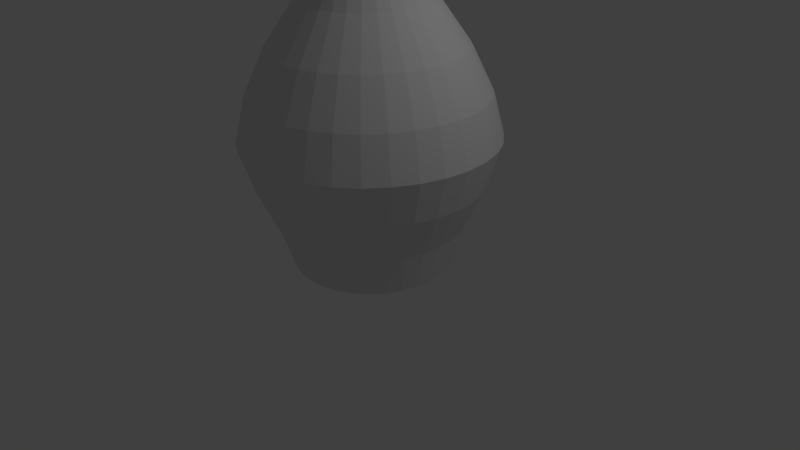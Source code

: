 # Source: BowlingPin4.blend  (saved by Blender 2.76.0; exported with 4.5.12 LTS)
import bpy
from mathutils import Matrix  # noqa: F401  (used for matrix-valued properties, if any)

bpy.ops.wm.read_factory_settings(use_empty=True)
scene = bpy.context.scene
scene.name = 'Scene'

# ---- collections
col_collection_1 = bpy.data.collections.new('Collection 1'); scene.collection.children.link(col_collection_1)

# ---- world
world_world = bpy.data.worlds.new('World'); scene.world = world_world
world_world.color = (0.05088, 0.05088, 0.05088)
world_world.use_sun_shadow = False
world_world.sun_shadow_jitter_overblur = 0.0
world_world.cycles.sampling_method = 'MANUAL'
world_world.cycles.sample_map_resolution = 256

# ---- cameras
cam_camera = bpy.data.cameras.new('Camera')
cam_camera.clip_end = 100.0
cam_camera.lens = 35.0
cam_camera.sensor_width = 32.0
cam_camera.sensor_height = 18.0
cam_camera.ortho_scale = 7.314
cam_camera.dof.focus_distance = 0.0
cam_camera.dof.aperture_fstop = 128.0

# ---- lights
light_lamp = bpy.data.lights.new('Lamp', 'POINT')
light_lamp.transmission_factor = 0.0
light_lamp.cutoff_distance = 30.0
light_lamp.energy = 100.0
light_lamp.shadow_buffer_clip_start = 1.001
light_lamp.shadow_soft_size = 0.1
light_lamp.shadow_maximum_resolution = 0.006
light_lamp.use_absolute_resolution = True
light_lamp.cycles.use_multiple_importance_sampling = False

# ---- meshes
me_cylinder_001 = bpy.data.meshes.new('Cylinder.001')
me_cylinder_001.from_pydata([(0.0, 1.0, -1.0), (2.366e-08, 0.8007, 1.0), (0.1951, 0.9808, -1.0), (0.1562, 0.7853, 1.0), (0.3827, 0.9239, -1.0), (0.3064, 0.7398, 1.0), (0.5556, 0.8315, -1.0), (0.4449, 0.6658, 1.0), (0.7071, 0.7071, -1.0), (0.5662, 0.5662, 1.0), (0.8315, 0.5556, -1.0), (0.6658, 0.4449, 1.0), (0.9239, 0.3827, -1.0), (0.7398, 0.3064, 1.0), (0.9808, 0.1951, -1.0), (0.7853, 0.1562, 1.0), (1.0, 7.55e-08, -1.0), (0.8007, 1.172e-07, 1.0), (0.9808, -0.1951, -1.0), (0.7853, -0.1562, 1.0), (0.9239, -0.3827, -1.0), (0.7398, -0.3064, 1.0), (0.8315, -0.5556, -1.0), (0.6658, -0.4449, 1.0), (0.7071, -0.7071, -1.0), (0.5662, -0.5662, 1.0), (0.5556, -0.8315, -1.0), (0.4449, -0.6658, 1.0), (0.3827, -0.9239, -1.0), (0.3064, -0.7398, 1.0), (0.1951, -0.9808, -1.0), (0.1562, -0.7853, 1.0), (-3.258e-07, -1.0, -1.0), (-2.372e-07, -0.8007, 1.0), (-0.1951, -0.9808, -1.0), (-0.1562, -0.7853, 1.0), (-0.3827, -0.9239, -1.0), (-0.3064, -0.7398, 1.0), (-0.5556, -0.8315, -1.0), (-0.4449, -0.6658, 1.0), (-0.7071, -0.7071, -1.0), (-0.5662, -0.5662, 1.0), (-0.8315, -0.5556, -1.0), (-0.6658, -0.4449, 1.0), (-0.9239, -0.3827, -1.0), (-0.7398, -0.3064, 1.0), (-0.9808, -0.1951, -1.0), (-0.7853, -0.1562, 1.0), (-1.0, 9.656e-07, -1.0), (-0.8007, 8.3e-07, 1.0), (-0.9808, 0.1951, -1.0), (-0.7853, 0.1562, 1.0), (-0.9239, 0.3827, -1.0), (-0.7398, 0.3064, 1.0), (-0.8315, 0.5556, -1.0), (-0.6658, 0.4449, 1.0), (-0.7071, 0.7071, -1.0), (-0.5662, 0.5662, 1.0), (-0.5556, 0.8315, -1.0), (-0.4449, 0.6658, 1.0), (-0.3827, 0.9239, -1.0), (-0.3064, 0.7398, 1.0), (-0.1951, 0.9808, -1.0), (-0.1562, 0.7853, 1.0), (-2.153e-08, 1.181, -0.8182), (-5.119e-08, 1.431, -0.6364), (-7.167e-08, 1.604, -0.4545), (-5.518e-08, 1.465, -0.2727), (-2.411e-08, 1.203, -0.09091), (2.118e-08, 0.8216, 0.09091), (5.309e-08, 0.5529, 0.2727), (8.271e-08, 0.3034, 0.4545), (7.932e-08, 0.332, 0.6364), (5.472e-08, 0.5392, 0.8182), (0.1052, 0.5288, 0.8182), (0.06478, 0.3257, 0.6364), (0.0592, 0.2976, 0.4545), (0.1079, 0.5422, 0.2727), (0.1603, 0.8059, 0.09091), (0.2347, 1.18, -0.09091), (0.2857, 1.437, -0.2727), (0.3128, 1.573, -0.4545), (0.2792, 1.404, -0.6364), (0.2305, 1.159, -0.8182), (0.2063, 0.4981, 0.8182), (0.1271, 0.3068, 0.6364), (0.1161, 0.2803, 0.4545), (0.2116, 0.5108, 0.2727), (0.3144, 0.7591, 0.09091), (0.4604, 1.111, -0.09091), (0.5605, 1.353, -0.2727), (0.6137, 1.482, -0.4545), (0.5477, 1.322, -0.6364), (0.4521, 1.091, -0.8182), (0.2995, 0.4483, 0.8182), (0.1845, 0.2761, 0.6364), (0.1686, 0.2523, 0.4545), (0.3072, 0.4597, 0.2727), (0.4565, 0.6832, 0.09091), (0.6684, 1.0, -0.09091), (0.8137, 1.218, -0.2727), (0.8909, 1.333, -0.4545), (0.7951, 1.19, -0.6364), (0.6563, 0.9822, -0.8182), (0.3812, 0.3812, 0.8182), (0.2348, 0.2348, 0.6364), (0.2146, 0.2146, 0.4545), (0.3909, 0.3909, 0.2727), (0.581, 0.581, 0.09091), (0.8507, 0.8507, -0.09091), (1.036, 1.036, -0.2727), (1.134, 1.134, -0.4545), (1.012, 1.012, -0.6364), (0.8353, 0.8353, -0.8182), (0.4483, 0.2995, 0.8182), (0.2761, 0.1845, 0.6364), (0.2523, 0.1686, 0.4545), (0.4597, 0.3072, 0.2727), (0.6832, 0.4565, 0.09091), (1.0, 0.6684, -0.09091), (1.218, 0.8137, -0.2727), (1.333, 0.8909, -0.4545), (1.19, 0.7951, -0.6364), (0.9822, 0.6563, -0.8182), (0.4981, 0.2063, 0.8182), (0.3068, 0.1271, 0.6364), (0.2803, 0.1161, 0.4545), (0.5108, 0.2116, 0.2727), (0.7591, 0.3144, 0.09091), (1.111, 0.4604, -0.09091), (1.353, 0.5605, -0.2727), (1.482, 0.6137, -0.4545), (1.322, 0.5477, -0.6364), (1.091, 0.4521, -0.8182), (0.5288, 0.1052, 0.8182), (0.3257, 0.06478, 0.6364), (0.2976, 0.0592, 0.4545), (0.5422, 0.1079, 0.2727), (0.8059, 0.1603, 0.09091), (1.18, 0.2347, -0.09091), (1.437, 0.2857, -0.2727), (1.573, 0.3128, -0.4545), (1.404, 0.2792, -0.6364), (1.159, 0.2305, -0.8182), (0.5392, 1.72e-07, 0.8182), (0.332, 2.154e-07, 0.6364), (0.3034, 2.214e-07, 0.4545), (0.5529, 1.692e-07, 0.2727), (0.8216, 1.129e-07, 0.09091), (1.203, 3.296e-08, -0.09091), (1.465, -2.184e-08, -0.2727), (1.604, -5.095e-08, -0.4545), (1.431, -1.481e-08, -0.6364), (1.181, 3.752e-08, -0.8182), (0.5288, -0.1052, 0.8182), (0.3257, -0.06478, 0.6364), (0.2976, -0.0592, 0.4545), (0.5422, -0.1079, 0.2727), (0.8059, -0.1603, 0.09091), (1.18, -0.2347, -0.09091), (1.437, -0.2857, -0.2727), (1.573, -0.3128, -0.4545), (1.404, -0.2792, -0.6364), (1.159, -0.2305, -0.8182), (0.4981, -0.2063, 0.8182), (0.3068, -0.1271, 0.6364), (0.2803, -0.1161, 0.4545), (0.5108, -0.2116, 0.2727), (0.7591, -0.3144, 0.09091), (1.111, -0.4604, -0.09091), (1.353, -0.5605, -0.2727), (1.482, -0.6137, -0.4545), (1.322, -0.5477, -0.6364), (1.091, -0.4521, -0.8182), (0.4483, -0.2995, 0.8182), (0.2761, -0.1845, 0.6364), (0.2523, -0.1686, 0.4545), (0.4597, -0.3072, 0.2727), (0.6832, -0.4565, 0.09091), (1.0, -0.6684, -0.09091), (1.218, -0.8137, -0.2727), (1.333, -0.8909, -0.4545), (1.19, -0.7951, -0.6364), (0.9822, -0.6563, -0.8182), (0.3812, -0.3812, 0.8182), (0.2348, -0.2348, 0.6364), (0.2146, -0.2146, 0.4545), (0.3909, -0.3909, 0.2727), (0.581, -0.581, 0.09091), (0.8507, -0.8507, -0.09091), (1.036, -1.036, -0.2727), (1.134, -1.134, -0.4545), (1.012, -1.012, -0.6364), (0.8353, -0.8353, -0.8182), (0.2995, -0.4483, 0.8182), (0.1845, -0.2761, 0.6364), (0.1686, -0.2523, 0.4545), (0.3072, -0.4597, 0.2727), (0.4565, -0.6832, 0.09091), (0.6684, -1.0, -0.09091), (0.8137, -1.218, -0.2727), (0.8909, -1.333, -0.4545), (0.7951, -1.19, -0.6364), (0.6563, -0.9822, -0.8182), (0.2063, -0.4981, 0.8182), (0.1271, -0.3068, 0.6364), (0.1161, -0.2803, 0.4545), (0.2116, -0.5108, 0.2727), (0.3144, -0.7591, 0.09091), (0.4604, -1.111, -0.09091), (0.5605, -1.353, -0.2727), (0.6137, -1.482, -0.4545), (0.5477, -1.322, -0.6364), (0.4521, -1.091, -0.8182), (0.1052, -0.5288, 0.8182), (0.06478, -0.3257, 0.6364), (0.0592, -0.2976, 0.4545), (0.1079, -0.5422, 0.2727), (0.1603, -0.8059, 0.09091), (0.2347, -1.18, -0.09091), (0.2857, -1.437, -0.2727), (0.3128, -1.573, -0.4545), (0.2792, -1.404, -0.6364), (0.2305, -1.159, -0.8182), (-1.21e-07, -0.5392, 0.8182), (-2.887e-08, -0.332, 0.6364), (-1.616e-08, -0.3034, 0.4545), (-1.271e-07, -0.5529, 0.2727), (-2.465e-07, -0.8216, 0.09091), (-4.161e-07, -1.203, -0.09091), (-5.324e-07, -1.465, -0.2727), (-5.942e-07, -1.604, -0.4545), (-5.175e-07, -1.431, -0.6364), (-4.064e-07, -1.181, -0.8182), (-0.1052, -0.5288, 0.8182), (-0.06478, -0.3257, 0.6364), (-0.0592, -0.2976, 0.4545), (-0.1079, -0.5422, 0.2727), (-0.1603, -0.8059, 0.09091), (-0.2347, -1.18, -0.09091), (-0.2857, -1.437, -0.2727), (-0.3128, -1.573, -0.4545), (-0.2792, -1.404, -0.6364), (-0.2305, -1.159, -0.8182), (-0.2063, -0.4981, 0.8182), (-0.1271, -0.3068, 0.6364), (-0.1161, -0.2803, 0.4545), (-0.2116, -0.5108, 0.2727), (-0.3144, -0.7591, 0.09091), (-0.4604, -1.111, -0.09091), (-0.5605, -1.353, -0.2727), (-0.6137, -1.482, -0.4545), (-0.5477, -1.322, -0.6364), (-0.4521, -1.091, -0.8182), (-0.2995, -0.4483, 0.8182), (-0.1845, -0.2761, 0.6364), (-0.1686, -0.2523, 0.4545), (-0.3072, -0.4597, 0.2727), (-0.4565, -0.6832, 0.09091), (-0.6684, -1.0, -0.09091), (-0.8137, -1.218, -0.2727), (-0.8909, -1.333, -0.4545), (-0.7951, -1.19, -0.6364), (-0.6563, -0.9822, -0.8182), (-0.3812, -0.3812, 0.8182), (-0.2348, -0.2348, 0.6364), (-0.2146, -0.2146, 0.4545), (-0.3909, -0.3909, 0.2727), (-0.581, -0.581, 0.09091), (-0.8507, -0.8507, -0.09091), (-1.036, -1.036, -0.2727), (-1.134, -1.134, -0.4545), (-1.012, -1.012, -0.6364), (-0.8353, -0.8353, -0.8182), (-0.4483, -0.2995, 0.8182), (-0.2761, -0.1845, 0.6364), (-0.2523, -0.1686, 0.4545), (-0.4597, -0.3072, 0.2727), (-0.6832, -0.4565, 0.09091), (-1.0, -0.6684, -0.09091), (-1.218, -0.8137, -0.2727), (-1.333, -0.8909, -0.4545), (-1.19, -0.7951, -0.6364), (-0.9822, -0.6563, -0.8182), (-0.4981, -0.2063, 0.8182), (-0.3068, -0.1271, 0.6364), (-0.2803, -0.1161, 0.4545), (-0.5108, -0.2116, 0.2727), (-0.7591, -0.3144, 0.09091), (-1.111, -0.4604, -0.09091), (-1.353, -0.5605, -0.2727), (-1.482, -0.6137, -0.4545), (-1.322, -0.5477, -0.6364), (-1.091, -0.4521, -0.8182), (-0.5288, -0.1052, 0.8182), (-0.3257, -0.06478, 0.6364), (-0.2976, -0.0592, 0.4545), (-0.5422, -0.1079, 0.2727), (-0.8059, -0.1603, 0.09091), (-1.18, -0.2347, -0.09091), (-1.437, -0.2857, -0.2727), (-1.573, -0.3128, -0.4545), (-1.404, -0.2792, -0.6364), (-1.159, -0.2305, -0.8182), (-0.5392, 6.519e-07, 0.8182), (-0.332, 5.11e-07, 0.6364), (-0.3034, 4.915e-07, 0.4545), (-0.5529, 6.613e-07, 0.2727), (-0.8216, 8.442e-07, 0.09091), (-1.203, 1.104e-06, -0.09091), (-1.465, 1.282e-06, -0.2727), (-1.604, 1.376e-06, -0.4545), (-1.431, 1.259e-06, -0.6364), (-1.181, 1.089e-06, -0.8182), (-0.5288, 0.1052, 0.8182), (-0.3257, 0.06478, 0.6364), (-0.2976, 0.0592, 0.4545), (-0.5422, 0.1079, 0.2727), (-0.8059, 0.1603, 0.09091), (-1.18, 0.2347, -0.09091), (-1.437, 0.2857, -0.2727), (-1.573, 0.3128, -0.4545), (-1.404, 0.2792, -0.6364), (-1.159, 0.2305, -0.8182), (-0.4981, 0.2063, 0.8182), (-0.3068, 0.1271, 0.6364), (-0.2803, 0.1161, 0.4545), (-0.5108, 0.2116, 0.2727), (-0.7591, 0.3144, 0.09091), (-1.111, 0.4604, -0.09091), (-1.353, 0.5605, -0.2727), (-1.482, 0.6137, -0.4545), (-1.322, 0.5477, -0.6364), (-1.091, 0.4521, -0.8182), (-0.4483, 0.2995, 0.8182), (-0.2761, 0.1845, 0.6364), (-0.2523, 0.1686, 0.4545), (-0.4597, 0.3072, 0.2727), (-0.6832, 0.4565, 0.09091), (-1.0, 0.6684, -0.09091), (-1.218, 0.8137, -0.2727), (-1.333, 0.8909, -0.4545), (-1.19, 0.7951, -0.6364), (-0.9822, 0.6563, -0.8182), (-0.3812, 0.3812, 0.8182), (-0.2348, 0.2348, 0.6364), (-0.2146, 0.2146, 0.4545), (-0.3909, 0.3909, 0.2727), (-0.581, 0.581, 0.09091), (-0.8507, 0.8507, -0.09091), (-1.036, 1.036, -0.2727), (-1.134, 1.134, -0.4545), (-1.012, 1.012, -0.6364), (-0.8353, 0.8353, -0.8182), (-0.2995, 0.4483, 0.8182), (-0.1845, 0.2761, 0.6364), (-0.1686, 0.2523, 0.4545), (-0.3072, 0.4597, 0.2727), (-0.4565, 0.6832, 0.09091), (-0.6684, 1.0, -0.09091), (-0.8137, 1.218, -0.2727), (-0.8909, 1.333, -0.4545), (-0.7951, 1.19, -0.6364), (-0.6563, 0.9822, -0.8182), (-0.2063, 0.4981, 0.8182), (-0.1271, 0.3068, 0.6364), (-0.1161, 0.2803, 0.4545), (-0.2116, 0.5108, 0.2727), (-0.3144, 0.7591, 0.09091), (-0.4604, 1.111, -0.09091), (-0.5605, 1.353, -0.2727), (-0.6137, 1.482, -0.4545), (-0.5477, 1.322, -0.6364), (-0.4521, 1.091, -0.8182), (-0.1052, 0.5288, 0.8182), (-0.06478, 0.3257, 0.6364), (-0.0592, 0.2976, 0.4545), (-0.1079, 0.5422, 0.2727), (-0.1603, 0.8059, 0.09091), (-0.2347, 1.18, -0.09091), (-0.2857, 1.437, -0.2727), (-0.3128, 1.573, -0.4545), (-0.2792, 1.404, -0.6364), (-0.2305, 1.159, -0.8182), (0.1619, 0.8137, 1.151), (-7.305e-08, 0.8296, 1.151), (0.3175, 0.7665, 1.151), (0.4609, 0.6898, 1.151), (0.5866, 0.5866, 1.151), (0.6898, 0.4609, 1.151), (0.7665, 0.3175, 1.151), (0.8137, 0.1619, 1.151), (0.8296, 1.112e-07, 1.151), (0.8137, -0.1619, 1.151), (0.7665, -0.3175, 1.151), (0.6898, -0.4609, 1.151), (0.5866, -0.5866, 1.151), (0.4609, -0.6898, 1.151), (0.3175, -0.7665, 1.151), (0.1619, -0.8137, 1.151), (-3.434e-07, -0.8296, 1.151), (-0.1619, -0.8137, 1.151), (-0.3175, -0.7665, 1.151), (-0.4609, -0.6898, 1.151), (-0.5866, -0.5866, 1.151), (-0.6898, -0.4609, 1.151), (-0.7665, -0.3175, 1.151), (-0.8137, -0.1619, 1.151), (-0.8296, 8.497e-07, 1.151), (-0.8137, 0.1619, 1.151), (-0.7665, 0.3175, 1.151), (-0.6898, 0.4609, 1.151), (-0.5866, 0.5866, 1.151), (-0.4609, 0.6898, 1.151), (-0.3175, 0.7665, 1.151), (-0.1619, 0.8137, 1.151), (0.04063, 0.2043, 1.31), (9.688e-08, 0.2083, 1.31), (0.0797, 0.1924, 1.31), (0.1157, 0.1732, 1.31), (0.1473, 0.1473, 1.31), (0.1732, 0.1157, 1.31), (0.1924, 0.0797, 1.31), (0.2043, 0.04063, 1.31), (0.2083, 2.414e-07, 1.31), (0.2043, -0.04063, 1.31), (0.1924, -0.0797, 1.31), (0.1732, -0.1157, 1.31), (0.1473, -0.1473, 1.31), (0.1157, -0.1732, 1.31), (0.0797, -0.1924, 1.31), (0.04063, -0.2043, 1.31), (2.901e-08, -0.2083, 1.31), (-0.04063, -0.2043, 1.31), (-0.0797, -0.1924, 1.31), (-0.1157, -0.1732, 1.31), (-0.1473, -0.1473, 1.31), (-0.1732, -0.1157, 1.31), (-0.1924, -0.0797, 1.31), (-0.2043, -0.04063, 1.31), (-0.2083, 4.267e-07, 1.31), (-0.2043, 0.04063, 1.31), (-0.1924, 0.0797, 1.31), (-0.1732, 0.1157, 1.31), (-0.1473, 0.1473, 1.31), (-0.1157, 0.1732, 1.31), (-0.0797, 0.1924, 1.31), (-0.04063, 0.2043, 1.31)], [], [(73, 1, 3, 74), (74, 3, 5, 84), (84, 5, 7, 94), (94, 7, 9, 104), (104, 9, 11, 114), (114, 11, 13, 124), (124, 13, 15, 134), (134, 15, 17, 144), (144, 17, 19, 154), (154, 19, 21, 164), (164, 21, 23, 174), (174, 23, 25, 184), (184, 25, 27, 194), (194, 27, 29, 204), (204, 29, 31, 214), (214, 31, 33, 224), (224, 33, 35, 234), (234, 35, 37, 244), (244, 37, 39, 254), (254, 39, 41, 264), (264, 41, 43, 274), (274, 43, 45, 284), (284, 45, 47, 294), (294, 47, 49, 304), (304, 49, 51, 314), (314, 51, 53, 324), (324, 53, 55, 334), (334, 55, 57, 344), (344, 57, 59, 354), (354, 59, 61, 364), (9, 7, 387, 388), (374, 63, 1, 73), (364, 61, 63, 374), (0, 2, 4, 6, 8, 10, 12, 14, 16, 18, 20, 22, 24, 26, 28, 30, 32, 34, 36, 38, 40, 42, 44, 46, 48, 50, 52, 54, 56, 58, 60, 62), (60, 373, 383, 62), (373, 372, 382, 383), (372, 371, 381, 382), (371, 370, 380, 381), (370, 369, 379, 380), (369, 368, 378, 379), (368, 367, 377, 378), (367, 366, 376, 377), (366, 365, 375, 376), (365, 364, 374, 375), (62, 383, 64, 0), (383, 382, 65, 64), (382, 381, 66, 65), (381, 380, 67, 66), (380, 379, 68, 67), (379, 378, 69, 68), (378, 377, 70, 69), (377, 376, 71, 70), (376, 375, 72, 71), (375, 374, 73, 72), (58, 363, 373, 60), (363, 362, 372, 373), (362, 361, 371, 372), (361, 360, 370, 371), (360, 359, 369, 370), (359, 358, 368, 369), (358, 357, 367, 368), (357, 356, 366, 367), (356, 355, 365, 366), (355, 354, 364, 365), (56, 353, 363, 58), (353, 352, 362, 363), (352, 351, 361, 362), (351, 350, 360, 361), (350, 349, 359, 360), (349, 348, 358, 359), (348, 347, 357, 358), (347, 346, 356, 357), (346, 345, 355, 356), (345, 344, 354, 355), (54, 343, 353, 56), (343, 342, 352, 353), (342, 341, 351, 352), (341, 340, 350, 351), (340, 339, 349, 350), (339, 338, 348, 349), (338, 337, 347, 348), (337, 336, 346, 347), (336, 335, 345, 346), (335, 334, 344, 345), (52, 333, 343, 54), (333, 332, 342, 343), (332, 331, 341, 342), (331, 330, 340, 341), (330, 329, 339, 340), (329, 328, 338, 339), (328, 327, 337, 338), (327, 326, 336, 337), (326, 325, 335, 336), (325, 324, 334, 335), (50, 323, 333, 52), (323, 322, 332, 333), (322, 321, 331, 332), (321, 320, 330, 331), (320, 319, 329, 330), (319, 318, 328, 329), (318, 317, 327, 328), (317, 316, 326, 327), (316, 315, 325, 326), (315, 314, 324, 325), (48, 313, 323, 50), (313, 312, 322, 323), (312, 311, 321, 322), (311, 310, 320, 321), (310, 309, 319, 320), (309, 308, 318, 319), (308, 307, 317, 318), (307, 306, 316, 317), (306, 305, 315, 316), (305, 304, 314, 315), (46, 303, 313, 48), (303, 302, 312, 313), (302, 301, 311, 312), (301, 300, 310, 311), (300, 299, 309, 310), (299, 298, 308, 309), (298, 297, 307, 308), (297, 296, 306, 307), (296, 295, 305, 306), (295, 294, 304, 305), (44, 293, 303, 46), (293, 292, 302, 303), (292, 291, 301, 302), (291, 290, 300, 301), (290, 289, 299, 300), (289, 288, 298, 299), (288, 287, 297, 298), (287, 286, 296, 297), (286, 285, 295, 296), (285, 284, 294, 295), (42, 283, 293, 44), (283, 282, 292, 293), (282, 281, 291, 292), (281, 280, 290, 291), (280, 279, 289, 290), (279, 278, 288, 289), (278, 277, 287, 288), (277, 276, 286, 287), (276, 275, 285, 286), (275, 274, 284, 285), (40, 273, 283, 42), (273, 272, 282, 283), (272, 271, 281, 282), (271, 270, 280, 281), (270, 269, 279, 280), (269, 268, 278, 279), (268, 267, 277, 278), (267, 266, 276, 277), (266, 265, 275, 276), (265, 264, 274, 275), (38, 263, 273, 40), (263, 262, 272, 273), (262, 261, 271, 272), (261, 260, 270, 271), (260, 259, 269, 270), (259, 258, 268, 269), (258, 257, 267, 268), (257, 256, 266, 267), (256, 255, 265, 266), (255, 254, 264, 265), (36, 253, 263, 38), (253, 252, 262, 263), (252, 251, 261, 262), (251, 250, 260, 261), (250, 249, 259, 260), (249, 248, 258, 259), (248, 247, 257, 258), (247, 246, 256, 257), (246, 245, 255, 256), (245, 244, 254, 255), (34, 243, 253, 36), (243, 242, 252, 253), (242, 241, 251, 252), (241, 240, 250, 251), (240, 239, 249, 250), (239, 238, 248, 249), (238, 237, 247, 248), (237, 236, 246, 247), (236, 235, 245, 246), (235, 234, 244, 245), (32, 233, 243, 34), (233, 232, 242, 243), (232, 231, 241, 242), (231, 230, 240, 241), (230, 229, 239, 240), (229, 228, 238, 239), (228, 227, 237, 238), (227, 226, 236, 237), (226, 225, 235, 236), (225, 224, 234, 235), (30, 223, 233, 32), (223, 222, 232, 233), (222, 221, 231, 232), (221, 220, 230, 231), (220, 219, 229, 230), (219, 218, 228, 229), (218, 217, 227, 228), (217, 216, 226, 227), (216, 215, 225, 226), (215, 214, 224, 225), (28, 213, 223, 30), (213, 212, 222, 223), (212, 211, 221, 222), (211, 210, 220, 221), (210, 209, 219, 220), (209, 208, 218, 219), (208, 207, 217, 218), (207, 206, 216, 217), (206, 205, 215, 216), (205, 204, 214, 215), (26, 203, 213, 28), (203, 202, 212, 213), (202, 201, 211, 212), (201, 200, 210, 211), (200, 199, 209, 210), (199, 198, 208, 209), (198, 197, 207, 208), (197, 196, 206, 207), (196, 195, 205, 206), (195, 194, 204, 205), (24, 193, 203, 26), (193, 192, 202, 203), (192, 191, 201, 202), (191, 190, 200, 201), (190, 189, 199, 200), (189, 188, 198, 199), (188, 187, 197, 198), (187, 186, 196, 197), (186, 185, 195, 196), (185, 184, 194, 195), (22, 183, 193, 24), (183, 182, 192, 193), (182, 181, 191, 192), (181, 180, 190, 191), (180, 179, 189, 190), (179, 178, 188, 189), (178, 177, 187, 188), (177, 176, 186, 187), (176, 175, 185, 186), (175, 174, 184, 185), (20, 173, 183, 22), (173, 172, 182, 183), (172, 171, 181, 182), (171, 170, 180, 181), (170, 169, 179, 180), (169, 168, 178, 179), (168, 167, 177, 178), (167, 166, 176, 177), (166, 165, 175, 176), (165, 164, 174, 175), (18, 163, 173, 20), (163, 162, 172, 173), (162, 161, 171, 172), (161, 160, 170, 171), (160, 159, 169, 170), (159, 158, 168, 169), (158, 157, 167, 168), (157, 156, 166, 167), (156, 155, 165, 166), (155, 154, 164, 165), (16, 153, 163, 18), (153, 152, 162, 163), (152, 151, 161, 162), (151, 150, 160, 161), (150, 149, 159, 160), (149, 148, 158, 159), (148, 147, 157, 158), (147, 146, 156, 157), (146, 145, 155, 156), (145, 144, 154, 155), (14, 143, 153, 16), (143, 142, 152, 153), (142, 141, 151, 152), (141, 140, 150, 151), (140, 139, 149, 150), (139, 138, 148, 149), (138, 137, 147, 148), (137, 136, 146, 147), (136, 135, 145, 146), (135, 134, 144, 145), (12, 133, 143, 14), (133, 132, 142, 143), (132, 131, 141, 142), (131, 130, 140, 141), (130, 129, 139, 140), (129, 128, 138, 139), (128, 127, 137, 138), (127, 126, 136, 137), (126, 125, 135, 136), (125, 124, 134, 135), (10, 123, 133, 12), (123, 122, 132, 133), (122, 121, 131, 132), (121, 120, 130, 131), (120, 119, 129, 130), (119, 118, 128, 129), (118, 117, 127, 128), (117, 116, 126, 127), (116, 115, 125, 126), (115, 114, 124, 125), (8, 113, 123, 10), (113, 112, 122, 123), (112, 111, 121, 122), (111, 110, 120, 121), (110, 109, 119, 120), (109, 108, 118, 119), (108, 107, 117, 118), (107, 106, 116, 117), (106, 105, 115, 116), (105, 104, 114, 115), (6, 103, 113, 8), (103, 102, 112, 113), (102, 101, 111, 112), (101, 100, 110, 111), (100, 99, 109, 110), (99, 98, 108, 109), (98, 97, 107, 108), (97, 96, 106, 107), (96, 95, 105, 106), (95, 94, 104, 105), (4, 93, 103, 6), (93, 92, 102, 103), (92, 91, 101, 102), (91, 90, 100, 101), (90, 89, 99, 100), (89, 88, 98, 99), (88, 87, 97, 98), (87, 86, 96, 97), (86, 85, 95, 96), (85, 84, 94, 95), (2, 83, 93, 4), (83, 82, 92, 93), (82, 81, 91, 92), (81, 80, 90, 91), (80, 79, 89, 90), (79, 78, 88, 89), (78, 77, 87, 88), (77, 76, 86, 87), (76, 75, 85, 86), (75, 74, 84, 85), (0, 64, 83, 2), (64, 65, 82, 83), (65, 66, 81, 82), (66, 67, 80, 81), (67, 68, 79, 80), (68, 69, 78, 79), (69, 70, 77, 78), (70, 71, 76, 77), (71, 72, 75, 76), (72, 73, 74, 75), (410, 409, 441, 442), (27, 25, 396, 397), (45, 43, 405, 406), (63, 61, 414, 415), (19, 17, 392, 393), (37, 35, 401, 402), (55, 53, 410, 411), (11, 9, 388, 389), (29, 27, 397, 398), (47, 45, 406, 407), (3, 1, 385, 384), (1, 63, 415, 385), (21, 19, 393, 394), (39, 37, 402, 403), (57, 55, 411, 412), (13, 11, 389, 390), (31, 29, 398, 399), (49, 47, 407, 408), (5, 3, 384, 386), (23, 21, 394, 395), (41, 39, 403, 404), (59, 57, 412, 413), (15, 13, 390, 391), (33, 31, 399, 400), (51, 49, 408, 409), (7, 5, 386, 387), (25, 23, 395, 396), (43, 41, 404, 405), (61, 59, 413, 414), (17, 15, 391, 392), (35, 33, 400, 401), (53, 51, 409, 410), (416, 417, 447, 446, 445, 444, 443, 442, 441, 440, 439, 438, 437, 436, 435, 434, 433, 432, 431, 430, 429, 428, 427, 426, 425, 424, 423, 422, 421, 420, 419, 418), (397, 396, 428, 429), (411, 410, 442, 443), (398, 397, 429, 430), (384, 385, 417, 416), (412, 411, 443, 444), (399, 398, 430, 431), (386, 384, 416, 418), (413, 412, 444, 445), (400, 399, 431, 432), (387, 386, 418, 419), (414, 413, 445, 446), (401, 400, 432, 433), (388, 387, 419, 420), (415, 414, 446, 447), (402, 401, 433, 434), (389, 388, 420, 421), (385, 415, 447, 417), (403, 402, 434, 435), (390, 389, 421, 422), (404, 403, 435, 436), (391, 390, 422, 423), (405, 404, 436, 437), (392, 391, 423, 424), (406, 405, 437, 438), (393, 392, 424, 425), (407, 406, 438, 439), (394, 393, 425, 426), (408, 407, 439, 440), (395, 394, 426, 427), (409, 408, 440, 441), (396, 395, 427, 428)])
_uv = me_cylinder_001.uv_layers.new(name='UVMap')
_uv.uv.foreach_set('vector', [0.4147, 0.5819, 0.368, 0.6069, 0.3633, 0.5827, 0.4077, 0.5658, 0.4077, 0.5658, 0.3633, 0.5827, 0.3597, 0.5633, 0.4025, 0.5493, 0.4025, 0.5493, 0.3597, 0.5633, 0.356, 0.5463, 0.3979, 0.5326, 0.3979, 0.5326, 0.356, 0.5463, 0.3519, 0.5308, 0.393, 0.5158, 0.393, 0.5158, 0.3519, 0.5308, 0.347, 0.5164, 0.3874, 0.499, 0.3874, 0.499, 0.347, 0.5164, 0.3411, 0.5028, 0.3805, 0.4822, 0.3805, 0.4822, 0.3411, 0.5028, 0.3342, 0.49, 0.3721, 0.4657, 0.3721, 0.4657, 0.3342, 0.49, 0.3261, 0.478, 0.362, 0.4498, 0.362, 0.4498, 0.3261, 0.478, 0.3169, 0.4669, 0.3502, 0.4348, 0.3502, 0.4348, 0.3169, 0.4669, 0.3065, 0.4568, 0.3367, 0.4208, 0.3367, 0.4208, 0.3065, 0.4568, 0.2951, 0.4478, 0.3215, 0.4083, 0.3215, 0.4083, 0.2951, 0.4478, 0.2827, 0.4401, 0.3047, 0.3974, 0.3047, 0.3974, 0.2827, 0.4401, 0.2694, 0.4338, 0.2866, 0.3884, 0.2866, 0.3884, 0.2694, 0.4338, 0.2553, 0.429, 0.2674, 0.3814, 0.2674, 0.3814, 0.2553, 0.429, 0.2407, 0.4257, 0.2474, 0.3766, 0.2474, 0.3766, 0.2407, 0.4257, 0.2257, 0.4242, 0.2267, 0.3742, 0.2267, 0.3742, 0.2257, 0.4242, 0.2106, 0.4243, 0.2058, 0.3742, 0.2058, 0.3742, 0.2106, 0.4243, 0.1954, 0.4263, 0.1848, 0.3767, 0.1848, 0.3767, 0.1954, 0.4263, 0.1804, 0.4299, 0.1641, 0.3816, 0.1641, 0.3816, 0.1804, 0.4299, 0.1658, 0.4353, 0.144, 0.3888, 0.144, 0.3888, 0.1658, 0.4353, 0.1518, 0.4423, 0.1248, 0.3984, 0.1248, 0.3984, 0.1518, 0.4423, 0.1386, 0.451, 0.1067, 0.4101, 0.1067, 0.4101, 0.1386, 0.451, 0.1262, 0.4612, 0.09, 0.4237, 0.09, 0.4237, 0.1262, 0.4612, 0.1149, 0.4728, 0.07481, 0.4391, 0.07481, 0.4391, 0.1149, 0.4728, 0.1047, 0.4858, 0.06128, 0.456, 0.06128, 0.456, 0.1047, 0.4858, 0.09567, 0.5001, 0.04945, 0.4741, 0.04945, 0.4741, 0.09567, 0.5001, 0.08783, 0.5156, 0.03926, 0.4932, 0.03926, 0.4932, 0.08783, 0.5156, 0.08115, 0.5325, 0.03053, 0.5128, 0.03053, 0.5128, 0.08115, 0.5325, 0.07553, 0.551, 0.0229, 0.533, 0.0229, 0.533, 0.07553, 0.551, 0.07078, 0.5715, 0.01587, 0.5533, 0.3519, 0.5308, 0.356, 0.5463, 0.341, 0.5495, 0.3381, 0.5349, 0.008655, 0.5737, 0.06651, 0.5949, 0.06161, 0.6227, 0.0001844, 0.5941, 0.01587, 0.5533, 0.07078, 0.5715, 0.06651, 0.5949, 0.008655, 0.5737, 0.55, 0.3044, 0.5701, 0.2909, 0.5925, 0.2817, 0.6162, 0.277, 0.6404, 0.277, 0.6641, 0.2817, 0.6865, 0.2909, 0.7066, 0.3044, 0.7237, 0.3215, 0.7372, 0.3416, 0.7464, 0.364, 0.7512, 0.3877, 0.7512, 0.4119, 0.7464, 0.4357, 0.7372, 0.458, 0.7237, 0.4782, 0.7066, 0.4953, 0.6865, 0.5087, 0.6641, 0.518, 0.6404, 0.5227, 0.6162, 0.5227, 0.5925, 0.518, 0.5701, 0.5087, 0.55, 0.4953, 0.5329, 0.4782, 0.5194, 0.458, 0.5101, 0.4357, 0.5054, 0.4119, 0.5054, 0.3877, 0.5101, 0.364, 0.5194, 0.3416, 0.5329, 0.3215, 0.06895, 0.1278, 0.08635, 0.1688, 0.0509, 0.1842, 0.03523, 0.1407, 0.08635, 0.1688, 0.1074, 0.2103, 0.07215, 0.2303, 0.0509, 0.1842, 0.1074, 0.2103, 0.1242, 0.2378, 0.09167, 0.2613, 0.07215, 0.2303, 0.1242, 0.2378, 0.1407, 0.2605, 0.1119, 0.2855, 0.09167, 0.2613, 0.1407, 0.2605, 0.1684, 0.2914, 0.1457, 0.3158, 0.1119, 0.2855, 0.1684, 0.2914, 0.2135, 0.3329, 0.1977, 0.3522, 0.1457, 0.3158, 0.6028, 0.9022, 0.6262, 0.8696, 0.6376, 0.8765, 0.6199, 0.9124, 0.05706, 0.8686, 0.0836, 0.8526, 0.08586, 0.8581, 0.06299, 0.8769, 0.0836, 0.8526, 0.09982, 0.8483, 0.1013, 0.8533, 0.08586, 0.8581, 0.3835, 0.765, 0.3699, 0.7338, 0.3822, 0.7295, 0.3911, 0.7623, 0.03523, 0.1407, 0.0509, 0.1842, 0.0116, 0.1982, 0.0001844, 0.1513, 0.0509, 0.1842, 0.07215, 0.2303, 0.03038, 0.2525, 0.0116, 0.1982, 0.07215, 0.2303, 0.09167, 0.2613, 0.05327, 0.2915, 0.03038, 0.2525, 0.09167, 0.2613, 0.1119, 0.2855, 0.08177, 0.3176, 0.05327, 0.2915, 0.1119, 0.2855, 0.1457, 0.3158, 0.1253, 0.3455, 0.08177, 0.3176, 0.1457, 0.3158, 0.1977, 0.3522, 0.1849, 0.3739, 0.1253, 0.3455, 0.6199, 0.9124, 0.6376, 0.8765, 0.6501, 0.8814, 0.6383, 0.9197, 0.06299, 0.8769, 0.08586, 0.8581, 0.08849, 0.8628, 0.06982, 0.884, 0.08586, 0.8581, 0.1013, 0.8533, 0.1029, 0.8584, 0.08849, 0.8628, 0.3911, 0.7623, 0.3822, 0.7295, 0.395, 0.727, 0.399, 0.7608, 0.1016, 0.114, 0.1194, 0.1534, 0.08635, 0.1688, 0.06895, 0.1278, 0.1194, 0.1534, 0.1394, 0.1923, 0.1074, 0.2103, 0.08635, 0.1688, 0.1394, 0.1923, 0.1543, 0.218, 0.1242, 0.2378, 0.1074, 0.2103, 0.1543, 0.218, 0.1684, 0.2398, 0.1407, 0.2605, 0.1242, 0.2378, 0.1684, 0.2398, 0.1919, 0.2708, 0.1684, 0.2914, 0.1407, 0.2605, 0.1919, 0.2708, 0.2315, 0.3159, 0.2135, 0.3329, 0.1684, 0.2914, 0.5876, 0.8893, 0.616, 0.8609, 0.6262, 0.8696, 0.6028, 0.9022, 0.05213, 0.8593, 0.08178, 0.8464, 0.0836, 0.8526, 0.05706, 0.8686, 0.08178, 0.8464, 0.09871, 0.8433, 0.09982, 0.8483, 0.0836, 0.8526, 0.3764, 0.7687, 0.3583, 0.7399, 0.3699, 0.7338, 0.3835, 0.765, 0.1336, 0.1001, 0.151, 0.1385, 0.1194, 0.1534, 0.1016, 0.114, 0.151, 0.1385, 0.1697, 0.1759, 0.1394, 0.1923, 0.1194, 0.1534, 0.1697, 0.1759, 0.1831, 0.2008, 0.1543, 0.218, 0.1394, 0.1923, 0.1831, 0.2008, 0.1954, 0.222, 0.1684, 0.2398, 0.1543, 0.218, 0.1954, 0.222, 0.2159, 0.2532, 0.1919, 0.2708, 0.1684, 0.2398, 0.2159, 0.2532, 0.251, 0.3008, 0.2315, 0.3159, 0.1919, 0.2708, 0.5748, 0.8741, 0.6073, 0.8507, 0.616, 0.8609, 0.5876, 0.8893, 0.04827, 0.8491, 0.08056, 0.8398, 0.08178, 0.8464, 0.05213, 0.8593, 0.08056, 0.8398, 0.09808, 0.8382, 0.09871, 0.8433, 0.08178, 0.8464, 0.37, 0.7735, 0.3478, 0.7477, 0.3583, 0.7399, 0.3764, 0.7687, 0.1651, 0.08666, 0.1817, 0.1244, 0.151, 0.1385, 0.1336, 0.1001, 0.1817, 0.1244, 0.1991, 0.1611, 0.1697, 0.1759, 0.151, 0.1385, 0.1991, 0.1611, 0.2112, 0.1855, 0.1831, 0.2008, 0.1697, 0.1759, 0.2112, 0.1855, 0.2221, 0.2064, 0.1954, 0.222, 0.1831, 0.2008, 0.2221, 0.2064, 0.2402, 0.2378, 0.2159, 0.2532, 0.1954, 0.222, 0.2402, 0.2378, 0.2715, 0.2874, 0.251, 0.3008, 0.2159, 0.2532, 0.5645, 0.8571, 0.6004, 0.8393, 0.6073, 0.8507, 0.5748, 0.8741, 0.04559, 0.8382, 0.08006, 0.8328, 0.08056, 0.8398, 0.04827, 0.8491, 0.08006, 0.8328, 0.09804, 0.8331, 0.09808, 0.8382, 0.08056, 0.8398, 0.3643, 0.7792, 0.3386, 0.7569, 0.3478, 0.7477, 0.37, 0.7735, 0.1964, 0.07384, 0.212, 0.1114, 0.1817, 0.1244, 0.1651, 0.08666, 0.212, 0.1114, 0.2281, 0.1476, 0.1991, 0.1611, 0.1817, 0.1244, 0.2281, 0.1476, 0.239, 0.1718, 0.2112, 0.1855, 0.1991, 0.1611, 0.239, 0.1718, 0.2487, 0.1927, 0.2221, 0.2064, 0.2112, 0.1855, 0.2487, 0.1927, 0.2648, 0.2242, 0.2402, 0.2378, 0.2221, 0.2064, 0.2648, 0.2242, 0.2929, 0.2753, 0.2715, 0.2874, 0.2402, 0.2378, 0.5571, 0.8386, 0.5954, 0.8269, 0.6004, 0.8393, 0.5645, 0.8571, 0.04419, 0.8266, 0.08041, 0.8254, 0.08006, 0.8328, 0.04559, 0.8382, 0.08041, 0.8254, 0.09866, 0.828, 0.09804, 0.8331, 0.08006, 0.8328, 0.3595, 0.7856, 0.3308, 0.7673, 0.3386, 0.7569, 0.3643, 0.7792, 0.2277, 0.06186, 0.2422, 0.09928, 0.212, 0.1114, 0.1964, 0.07384, 0.2422, 0.09928, 0.2569, 0.1354, 0.2281, 0.1476, 0.212, 0.1114, 0.2569, 0.1354, 0.2667, 0.1595, 0.239, 0.1718, 0.2281, 0.1476, 0.2667, 0.1595, 0.2754, 0.1804, 0.2487, 0.1927, 0.239, 0.1718, 0.2754, 0.1804, 0.2897, 0.2121, 0.2648, 0.2242, 0.2487, 0.1927, 0.2897, 0.2121, 0.3149, 0.2644, 0.2929, 0.2753, 0.2648, 0.2242, 0.5528, 0.8192, 0.5925, 0.8138, 0.5954, 0.8269, 0.5571, 0.8386, 0.04419, 0.8145, 0.08167, 0.818, 0.08041, 0.8254, 0.04419, 0.8266, 0.08167, 0.818, 0.1, 0.8229, 0.09866, 0.828, 0.08041, 0.8254, 0.3557, 0.7927, 0.3246, 0.7788, 0.3308, 0.7673, 0.3595, 0.7856, 0.259, 0.05081, 0.2722, 0.08826, 0.2422, 0.09928, 0.2277, 0.06186, 0.2722, 0.08826, 0.2856, 0.1244, 0.2569, 0.1354, 0.2422, 0.09928, 0.2856, 0.1244, 0.2943, 0.1485, 0.2667, 0.1595, 0.2569, 0.1354, 0.2943, 0.1485, 0.3021, 0.1694, 0.2754, 0.1804, 0.2667, 0.1595, 0.3021, 0.1694, 0.3149, 0.2014, 0.2897, 0.2121, 0.2754, 0.1804, 0.3149, 0.2014, 0.3375, 0.2547, 0.3149, 0.2644, 0.2897, 0.2121, 0.5517, 0.7994, 0.5918, 0.8004, 0.5925, 0.8138, 0.5528, 0.8192, 0.04572, 0.8019, 0.08392, 0.8105, 0.08167, 0.818, 0.04419, 0.8145, 0.08392, 0.8105, 0.1021, 0.8178, 0.1, 0.8229, 0.08167, 0.818, 0.3529, 0.8002, 0.3202, 0.7911, 0.3246, 0.7788, 0.3557, 0.7927, 0.2903, 0.04077, 0.3023, 0.07833, 0.2722, 0.08826, 0.259, 0.05081, 0.3023, 0.07833, 0.3143, 0.1146, 0.2856, 0.1244, 0.2722, 0.08826, 0.3143, 0.1146, 0.3221, 0.1387, 0.2943, 0.1485, 0.2856, 0.1244, 0.3221, 0.1387, 0.3289, 0.1597, 0.3021, 0.1694, 0.2943, 0.1485, 0.3289, 0.1597, 0.3402, 0.192, 0.3149, 0.2014, 0.3021, 0.1694, 0.3402, 0.192, 0.3604, 0.2461, 0.3375, 0.2547, 0.3149, 0.2014, 0.5539, 0.7796, 0.5932, 0.7871, 0.5918, 0.8004, 0.5517, 0.7994, 0.04969, 0.7892, 0.0872, 0.8031, 0.08392, 0.8105, 0.04572, 0.8019, 0.0872, 0.8031, 0.1049, 0.8128, 0.1021, 0.8178, 0.08392, 0.8105, 0.3513, 0.8081, 0.3176, 0.8039, 0.3202, 0.7911, 0.3529, 0.8002, 0.3218, 0.0318, 0.3325, 0.06948, 0.3023, 0.07833, 0.2903, 0.04077, 0.3325, 0.06948, 0.3431, 0.1058, 0.3143, 0.1146, 0.3023, 0.07833, 0.3431, 0.1058, 0.3499, 0.13, 0.3221, 0.1387, 0.3143, 0.1146, 0.3499, 0.13, 0.3559, 0.1511, 0.3289, 0.1597, 0.3221, 0.1387, 0.3559, 0.1511, 0.3658, 0.1836, 0.3402, 0.192, 0.3289, 0.1597, 0.3658, 0.1836, 0.3837, 0.2385, 0.3604, 0.2461, 0.3402, 0.192, 0.5592, 0.7604, 0.5968, 0.7742, 0.5932, 0.7871, 0.5539, 0.7796, 0.0554, 0.7769, 0.09145, 0.7959, 0.0872, 0.8031, 0.04969, 0.7892, 0.09145, 0.7959, 0.1085, 0.808, 0.1049, 0.8128, 0.0872, 0.8031, 0.3509, 0.8161, 0.3169, 0.8169, 0.3176, 0.8039, 0.3513, 0.8081, 0.3534, 0.02391, 0.3627, 0.06172, 0.3325, 0.06948, 0.3218, 0.0318, 0.3627, 0.06172, 0.372, 0.09822, 0.3431, 0.1058, 0.3325, 0.06948, 0.372, 0.09822, 0.3779, 0.1225, 0.3499, 0.13, 0.3431, 0.1058, 0.3779, 0.1225, 0.383, 0.1437, 0.3559, 0.1511, 0.3499, 0.13, 0.383, 0.1437, 0.3916, 0.1764, 0.3658, 0.1836, 0.3559, 0.1511, 0.3916, 0.1764, 0.4072, 0.2318, 0.3837, 0.2385, 0.3658, 0.1836, 0.5675, 0.7424, 0.6024, 0.7621, 0.5968, 0.7742, 0.5592, 0.7604, 0.06271, 0.7653, 0.09664, 0.7891, 0.09145, 0.7959, 0.0554, 0.7769, 0.09664, 0.7891, 0.1127, 0.8034, 0.1085, 0.808, 0.09145, 0.7959, 0.3517, 0.8241, 0.3182, 0.8299, 0.3169, 0.8169, 0.3509, 0.8161, 0.3851, 0.01712, 0.393, 0.05507, 0.3627, 0.06172, 0.3534, 0.02391, 0.393, 0.05507, 0.401, 0.09169, 0.372, 0.09822, 0.3627, 0.06172, 0.401, 0.09169, 0.406, 0.1161, 0.3779, 0.1225, 0.372, 0.09822, 0.406, 0.1161, 0.4103, 0.1373, 0.383, 0.1437, 0.3779, 0.1225, 0.4103, 0.1373, 0.4176, 0.1702, 0.3916, 0.1764, 0.383, 0.1437, 0.4176, 0.1702, 0.4309, 0.2261, 0.4072, 0.2318, 0.3916, 0.1764, 0.5787, 0.7259, 0.6099, 0.751, 0.6024, 0.7621, 0.5675, 0.7424, 0.07148, 0.7546, 0.1027, 0.7827, 0.09664, 0.7891, 0.06271, 0.7653, 0.1027, 0.7827, 0.1176, 0.7991, 0.1127, 0.8034, 0.09664, 0.7891, 0.3536, 0.8319, 0.3213, 0.8426, 0.3182, 0.8299, 0.3517, 0.8241, 0.4168, 0.01147, 0.4235, 0.04952, 0.393, 0.05507, 0.3851, 0.01712, 0.4235, 0.04952, 0.4301, 0.08624, 0.401, 0.09169, 0.393, 0.05507, 0.4301, 0.08624, 0.4341, 0.1107, 0.406, 0.1161, 0.401, 0.09169, 0.4341, 0.1107, 0.4376, 0.132, 0.4103, 0.1373, 0.406, 0.1161, 0.4376, 0.132, 0.4437, 0.165, 0.4176, 0.1702, 0.4103, 0.1373, 0.4437, 0.165, 0.4549, 0.2213, 0.4309, 0.2261, 0.4176, 0.1702, 0.5924, 0.7115, 0.6191, 0.7413, 0.6099, 0.751, 0.5787, 0.7259, 0.08157, 0.7449, 0.1096, 0.777, 0.1027, 0.7827, 0.07148, 0.7546, 0.1096, 0.777, 0.1231, 0.7952, 0.1176, 0.7991, 0.1027, 0.7827, 0.3567, 0.8394, 0.3263, 0.8546, 0.3213, 0.8426, 0.3536, 0.8319, 0.4487, 0.006944, 0.4539, 0.04507, 0.4235, 0.04952, 0.4168, 0.01147, 0.4539, 0.04507, 0.4592, 0.08187, 0.4301, 0.08624, 0.4235, 0.04952, 0.4592, 0.08187, 0.4624, 0.1063, 0.4341, 0.1107, 0.4301, 0.08624, 0.4624, 0.1063, 0.4651, 0.1277, 0.4376, 0.132, 0.4341, 0.1107, 0.4651, 0.1277, 0.4699, 0.1609, 0.4437, 0.165, 0.4376, 0.132, 0.4699, 0.1609, 0.4789, 0.2174, 0.4549, 0.2213, 0.4437, 0.165, 0.6082, 0.6994, 0.6298, 0.7332, 0.6191, 0.7413, 0.5924, 0.7115, 0.09281, 0.7364, 0.1172, 0.7719, 0.1096, 0.777, 0.08157, 0.7449, 0.1172, 0.7719, 0.129, 0.7917, 0.1231, 0.7952, 0.1096, 0.777, 0.3608, 0.8463, 0.333, 0.8658, 0.3263, 0.8546, 0.3567, 0.8394, 0.4806, 0.003556, 0.4845, 0.04172, 0.4539, 0.04507, 0.4487, 0.006944, 0.4845, 0.04172, 0.4884, 0.07857, 0.4592, 0.08187, 0.4539, 0.04507, 0.4884, 0.07857, 0.4907, 0.1031, 0.4624, 0.1063, 0.4592, 0.08187, 0.4907, 0.1031, 0.4926, 0.1245, 0.4651, 0.1277, 0.4624, 0.1063, 0.4926, 0.1245, 0.4962, 0.1577, 0.4699, 0.1609, 0.4651, 0.1277, 0.4962, 0.1577, 0.5031, 0.2144, 0.4789, 0.2174, 0.4699, 0.1609, 0.6258, 0.6901, 0.6416, 0.7269, 0.6298, 0.7332, 0.6082, 0.6994, 0.105, 0.7292, 0.1253, 0.7675, 0.1172, 0.7719, 0.09281, 0.7364, 0.1253, 0.7675, 0.1353, 0.7887, 0.129, 0.7917, 0.1172, 0.7719, 0.3659, 0.8525, 0.3413, 0.8759, 0.333, 0.8658, 0.3608, 0.8463, 0.5124, 0.001305, 0.515, 0.03946, 0.4845, 0.04172, 0.4806, 0.003556, 0.515, 0.03946, 0.5176, 0.07632, 0.4884, 0.07857, 0.4845, 0.04172, 0.5176, 0.07632, 0.519, 0.1008, 0.4907, 0.1031, 0.4884, 0.07857, 0.519, 0.1008, 0.5201, 0.1222, 0.4926, 0.1245, 0.4907, 0.1031, 0.5201, 0.1222, 0.5225, 0.1555, 0.4962, 0.1577, 0.4926, 0.1245, 0.5225, 0.1555, 0.5273, 0.2123, 0.5031, 0.2144, 0.4962, 0.1577, 0.6446, 0.6838, 0.6543, 0.7227, 0.6416, 0.7269, 0.6258, 0.6901, 0.1181, 0.7234, 0.134, 0.7641, 0.1253, 0.7675, 0.105, 0.7292, 0.134, 0.7641, 0.1419, 0.7862, 0.1353, 0.7887, 0.1253, 0.7675, 0.3719, 0.8579, 0.3509, 0.8847, 0.3413, 0.8759, 0.3659, 0.8525, 0.5443, 0.0001844, 0.5455, 0.03829, 0.515, 0.03946, 0.5124, 0.001305, 0.5455, 0.03829, 0.5468, 0.07512, 0.5176, 0.07632, 0.515, 0.03946, 0.5468, 0.07512, 0.5473, 0.0996, 0.519, 0.1008, 0.5176, 0.07632, 0.5473, 0.0996, 0.5477, 0.121, 0.5201, 0.1222, 0.519, 0.1008, 0.5477, 0.121, 0.5488, 0.1542, 0.5225, 0.1555, 0.5201, 0.1222, 0.5488, 0.1542, 0.5515, 0.2111, 0.5273, 0.2123, 0.5225, 0.1555, 0.6642, 0.6806, 0.6675, 0.7205, 0.6543, 0.7227, 0.6446, 0.6838, 0.1318, 0.7191, 0.143, 0.7615, 0.134, 0.7641, 0.1181, 0.7234, 0.143, 0.7615, 0.1487, 0.7843, 0.1419, 0.7862, 0.134, 0.7641, 0.3785, 0.8624, 0.3618, 0.892, 0.3509, 0.8847, 0.3719, 0.8579, 0.5761, 0.0001847, 0.5759, 0.03819, 0.5455, 0.03829, 0.5443, 0.0001844, 0.5759, 0.03819, 0.5759, 0.07495, 0.5468, 0.07512, 0.5455, 0.03829, 0.5759, 0.07495, 0.5756, 0.09938, 0.5473, 0.0996, 0.5468, 0.07512, 0.5756, 0.09938, 0.5752, 0.1207, 0.5477, 0.121, 0.5473, 0.0996, 0.5752, 0.1207, 0.5751, 0.154, 0.5488, 0.1542, 0.5477, 0.121, 0.5751, 0.154, 0.5757, 0.2109, 0.5515, 0.2111, 0.5488, 0.1542, 0.6841, 0.6806, 0.6809, 0.7205, 0.6675, 0.7205, 0.6642, 0.6806, 0.1459, 0.7164, 0.1522, 0.7599, 0.143, 0.7615, 0.1318, 0.7191, 0.1522, 0.7599, 0.1557, 0.783, 0.1487, 0.7843, 0.143, 0.7615, 0.3858, 0.8658, 0.3735, 0.8975, 0.3618, 0.892, 0.3785, 0.8624, 0.6077, 0.00129, 0.6062, 0.03915, 0.5759, 0.03819, 0.5761, 0.0001847, 0.6062, 0.03915, 0.605, 0.0758, 0.5759, 0.07495, 0.5759, 0.03819, 0.605, 0.0758, 0.6038, 0.1002, 0.5756, 0.09938, 0.5759, 0.07495, 0.6038, 0.1002, 0.6026, 0.1215, 0.5752, 0.1207, 0.5756, 0.09938, 0.6026, 0.1215, 0.6014, 0.1546, 0.5751, 0.154, 0.5752, 0.1207, 0.6014, 0.1546, 0.5999, 0.2115, 0.5757, 0.2109, 0.5751, 0.154, 0.7037, 0.6838, 0.6941, 0.7227, 0.6809, 0.7205, 0.6841, 0.6806, 0.1603, 0.7154, 0.1615, 0.7593, 0.1522, 0.7599, 0.1459, 0.7164, 0.1615, 0.7593, 0.1626, 0.7824, 0.1557, 0.783, 0.1522, 0.7599, 0.3935, 0.8681, 0.386, 0.9013, 0.3735, 0.8975, 0.3858, 0.8658, 0.6392, 0.003476, 0.6364, 0.04115, 0.6062, 0.03915, 0.6077, 0.00129, 0.6364, 0.04115, 0.6339, 0.07765, 0.605, 0.0758, 0.6062, 0.03915, 0.6339, 0.07765, 0.6319, 0.1019, 0.6038, 0.1002, 0.605, 0.0758, 0.6319, 0.1019, 0.63, 0.1231, 0.6026, 0.1215, 0.6038, 0.1002, 0.63, 0.1231, 0.6276, 0.1562, 0.6014, 0.1546, 0.6026, 0.1215, 0.6276, 0.1562, 0.624, 0.213, 0.5999, 0.2115, 0.6014, 0.1546, 0.7226, 0.6901, 0.7068, 0.7269, 0.6941, 0.7227, 0.7037, 0.6838, 0.1747, 0.716, 0.1708, 0.7597, 0.1615, 0.7593, 0.1603, 0.7154, 0.1708, 0.7597, 0.1694, 0.7824, 0.1626, 0.7824, 0.1615, 0.7593, 0.4014, 0.8693, 0.3989, 0.9032, 0.386, 0.9013, 0.3935, 0.8681, 0.6705, 0.006709, 0.6665, 0.04414, 0.6364, 0.04115, 0.6392, 0.003476, 0.6665, 0.04414, 0.6628, 0.08046, 0.6339, 0.07765, 0.6364, 0.04115, 0.6628, 0.08046, 0.66, 0.1046, 0.6319, 0.1019, 0.6339, 0.07765, 0.66, 0.1046, 0.6574, 0.1258, 0.63, 0.1231, 0.6319, 0.1019, 0.6574, 0.1258, 0.6538, 0.1588, 0.6276, 0.1562, 0.63, 0.1231, 0.6538, 0.1588, 0.6481, 0.2154, 0.624, 0.213, 0.6276, 0.1562, 0.7402, 0.6994, 0.7186, 0.7332, 0.7068, 0.7269, 0.7226, 0.6901, 0.189, 0.7184, 0.1798, 0.7611, 0.1708, 0.7597, 0.1747, 0.716, 0.1798, 0.7611, 0.176, 0.7831, 0.1694, 0.7824, 0.1708, 0.7597, 0.4095, 0.8693, 0.412, 0.9032, 0.3989, 0.9032, 0.4014, 0.8693, 0.7015, 0.01094, 0.6964, 0.04809, 0.6665, 0.04414, 0.6705, 0.006709, 0.6964, 0.04809, 0.6915, 0.08422, 0.6628, 0.08046, 0.6665, 0.04414, 0.6915, 0.08422, 0.6879, 0.1083, 0.66, 0.1046, 0.6628, 0.08046, 0.6879, 0.1083, 0.6846, 0.1294, 0.6574, 0.1258, 0.66, 0.1046, 0.6846, 0.1294, 0.6799, 0.1623, 0.6538, 0.1588, 0.6574, 0.1258, 0.6799, 0.1623, 0.6721, 0.2187, 0.6481, 0.2154, 0.6538, 0.1588, 0.756, 0.7115, 0.7292, 0.7413, 0.7186, 0.7332, 0.7402, 0.6994, 0.2029, 0.7225, 0.1885, 0.7635, 0.1798, 0.7611, 0.189, 0.7184, 0.1885, 0.7635, 0.1823, 0.7845, 0.176, 0.7831, 0.1798, 0.7611, 0.4174, 0.8681, 0.4249, 0.9013, 0.412, 0.9032, 0.4095, 0.8693, 0.7322, 0.01611, 0.726, 0.05294, 0.6964, 0.04809, 0.7015, 0.01094, 0.726, 0.05294, 0.7201, 0.08886, 0.6915, 0.08422, 0.6964, 0.04809, 0.7201, 0.08886, 0.7158, 0.1128, 0.6879, 0.1083, 0.6915, 0.08422, 0.7158, 0.1128, 0.7118, 0.1339, 0.6846, 0.1294, 0.6879, 0.1083, 0.7118, 0.1339, 0.7059, 0.1667, 0.6799, 0.1623, 0.6846, 0.1294, 0.7059, 0.1667, 0.6959, 0.223, 0.6721, 0.2187, 0.6799, 0.1623, 0.7697, 0.7259, 0.7384, 0.751, 0.7292, 0.7413, 0.756, 0.7115, 0.2161, 0.7283, 0.1967, 0.7669, 0.1885, 0.7635, 0.2029, 0.7225, 0.1967, 0.7669, 0.1882, 0.7865, 0.1823, 0.7845, 0.1885, 0.7635, 0.4251, 0.8658, 0.4374, 0.8975, 0.4249, 0.9013, 0.4174, 0.8681, 0.7627, 0.02212, 0.7555, 0.0586, 0.726, 0.05294, 0.7322, 0.01611, 0.7555, 0.0586, 0.7486, 0.09435, 0.7201, 0.08886, 0.726, 0.05294, 0.7486, 0.09435, 0.7435, 0.1183, 0.7158, 0.1128, 0.7201, 0.08886, 0.7435, 0.1183, 0.7389, 0.1392, 0.7118, 0.1339, 0.7158, 0.1128, 0.7389, 0.1392, 0.7319, 0.1721, 0.7059, 0.1667, 0.7118, 0.1339, 0.7319, 0.1721, 0.7196, 0.2282, 0.6959, 0.223, 0.7059, 0.1667, 0.7808, 0.7424, 0.7459, 0.7621, 0.7384, 0.751, 0.7697, 0.7259, 0.2284, 0.7359, 0.2042, 0.7711, 0.1967, 0.7669, 0.2161, 0.7283, 0.2042, 0.7711, 0.1936, 0.7892, 0.1882, 0.7865, 0.1967, 0.7669, 0.4324, 0.8624, 0.4492, 0.892, 0.4374, 0.8975, 0.4251, 0.8658, 0.7927, 0.02885, 0.7848, 0.06499, 0.7555, 0.0586, 0.7627, 0.02212, 0.7848, 0.06499, 0.7771, 0.1006, 0.7486, 0.09435, 0.7555, 0.0586, 0.7771, 0.1006, 0.7713, 0.1245, 0.7435, 0.1183, 0.7486, 0.09435, 0.7713, 0.1245, 0.766, 0.1455, 0.7389, 0.1392, 0.7435, 0.1183, 0.766, 0.1455, 0.7578, 0.1784, 0.7319, 0.1721, 0.7389, 0.1392, 0.7578, 0.1784, 0.7432, 0.2343, 0.7196, 0.2282, 0.7319, 0.1721, 0.7892, 0.7604, 0.7515, 0.7742, 0.7459, 0.7621, 0.7808, 0.7424, 0.2388, 0.745, 0.211, 0.7761, 0.2042, 0.7711, 0.2284, 0.7359, 0.211, 0.7761, 0.1985, 0.7924, 0.1936, 0.7892, 0.2042, 0.7711, 0.4391, 0.8579, 0.46, 0.8847, 0.4492, 0.892, 0.4324, 0.8624, 0.8224, 0.03612, 0.814, 0.07195, 0.7848, 0.06499, 0.7927, 0.02885, 0.814, 0.07195, 0.8056, 0.1076, 0.7771, 0.1006, 0.7848, 0.06499, 0.8056, 0.1076, 0.7992, 0.1316, 0.7713, 0.1245, 0.7771, 0.1006, 0.7992, 0.1316, 0.7933, 0.1527, 0.766, 0.1455, 0.7713, 0.1245, 0.7933, 0.1527, 0.7838, 0.1858, 0.7578, 0.1784, 0.766, 0.1455, 0.7838, 0.1858, 0.7666, 0.2416, 0.7432, 0.2343, 0.7578, 0.1784, 0.7945, 0.7796, 0.7551, 0.7871, 0.7515, 0.7742, 0.7892, 0.7604, 0.2478, 0.755, 0.217, 0.7818, 0.211, 0.7761, 0.2388, 0.745, 0.217, 0.7818, 0.2028, 0.7963, 0.1985, 0.7924, 0.211, 0.7761, 0.445, 0.8525, 0.4697, 0.8759, 0.46, 0.8847, 0.4391, 0.8579, 0.8518, 0.04368, 0.8431, 0.07929, 0.814, 0.07195, 0.8224, 0.03612, 0.8431, 0.07929, 0.8343, 0.1151, 0.8056, 0.1076, 0.814, 0.07195, 0.8343, 0.1151, 0.8274, 0.1394, 0.7992, 0.1316, 0.8056, 0.1076, 0.8274, 0.1394, 0.8208, 0.1608, 0.7933, 0.1527, 0.7992, 0.1316, 0.8208, 0.1608, 0.81, 0.1943, 0.7838, 0.1858, 0.7933, 0.1527, 0.81, 0.1943, 0.7899, 0.25, 0.7666, 0.2416, 0.7838, 0.1858, 0.7966, 0.7994, 0.7566, 0.8004, 0.7551, 0.7871, 0.7945, 0.7796, 0.2553, 0.7659, 0.2221, 0.7881, 0.217, 0.7818, 0.2478, 0.755, 0.2221, 0.7881, 0.2066, 0.8006, 0.2028, 0.7963, 0.217, 0.7818, 0.4501, 0.8463, 0.4779, 0.8658, 0.4697, 0.8759, 0.445, 0.8525, 0.8808, 0.05119, 0.8725, 0.08673, 0.8431, 0.07929, 0.8518, 0.04368, 0.8725, 0.08673, 0.8635, 0.123, 0.8343, 0.1151, 0.8431, 0.07929, 0.8635, 0.123, 0.8562, 0.1479, 0.8274, 0.1394, 0.8343, 0.1151, 0.8562, 0.1479, 0.8489, 0.17, 0.8208, 0.1608, 0.8274, 0.1394, 0.8489, 0.17, 0.8365, 0.204, 0.81, 0.1943, 0.8208, 0.1608, 0.8365, 0.204, 0.8129, 0.2597, 0.7899, 0.25, 0.81, 0.1943, 0.7955, 0.8192, 0.7558, 0.8138, 0.7566, 0.8004, 0.7966, 0.7994, 0.2614, 0.7773, 0.2264, 0.7948, 0.2221, 0.7881, 0.2553, 0.7659, 0.2264, 0.7948, 0.2097, 0.8054, 0.2066, 0.8006, 0.2221, 0.7881, 0.4542, 0.8394, 0.4846, 0.8546, 0.4779, 0.8658, 0.4501, 0.8463, 0.9097, 0.05814, 0.9023, 0.0939, 0.8725, 0.08673, 0.8808, 0.05119, 0.9023, 0.0939, 0.8937, 0.1312, 0.8635, 0.123, 0.8725, 0.08673, 0.8937, 0.1312, 0.886, 0.1572, 0.8562, 0.1479, 0.8635, 0.123, 0.886, 0.1572, 0.8779, 0.1802, 0.8489, 0.17, 0.8562, 0.1479, 0.8779, 0.1802, 0.8635, 0.2155, 0.8365, 0.204, 0.8489, 0.17, 0.8635, 0.2155, 0.8356, 0.2709, 0.8129, 0.2597, 0.8365, 0.204, 0.7912, 0.8386, 0.7529, 0.8269, 0.7558, 0.8138, 0.7955, 0.8192, 0.2659, 0.7892, 0.2297, 0.8017, 0.2264, 0.7948, 0.2614, 0.7773, 0.2297, 0.8017, 0.2124, 0.8106, 0.2097, 0.8054, 0.2264, 0.7948, 0.4573, 0.8319, 0.4896, 0.8426, 0.4846, 0.8546, 0.4542, 0.8394, 0.9385, 0.06387, 0.9329, 0.1002, 0.9023, 0.0939, 0.9097, 0.05814, 0.9329, 0.1002, 0.9256, 0.1393, 0.8937, 0.1312, 0.9023, 0.0939, 0.9256, 0.1393, 0.9178, 0.1672, 0.886, 0.1572, 0.8937, 0.1312, 0.9178, 0.1672, 0.9087, 0.192, 0.8779, 0.1802, 0.886, 0.1572, 0.9087, 0.192, 0.8914, 0.2291, 0.8635, 0.2155, 0.8779, 0.1802, 0.8914, 0.2291, 0.8579, 0.2839, 0.8356, 0.2709, 0.8635, 0.2155, 0.7839, 0.8571, 0.748, 0.8393, 0.7529, 0.8269, 0.7912, 0.8386, 0.2689, 0.8014, 0.232, 0.8087, 0.2297, 0.8017, 0.2659, 0.7892, 0.232, 0.8087, 0.2146, 0.816, 0.2124, 0.8106, 0.2297, 0.8017, 0.4592, 0.8241, 0.4928, 0.8299, 0.4896, 0.8426, 0.4573, 0.8319, 0.9674, 0.06744, 0.965, 0.1047, 0.9329, 0.1002, 0.9385, 0.06387, 0.965, 0.1047, 0.9604, 0.1468, 0.9256, 0.1393, 0.9329, 0.1002, 0.9604, 0.1468, 0.953, 0.1779, 0.9178, 0.1672, 0.9256, 0.1393, 0.953, 0.1779, 0.9424, 0.206, 0.9087, 0.192, 0.9178, 0.1672, 0.9424, 0.206, 0.9204, 0.246, 0.8914, 0.2291, 0.9087, 0.192, 0.9204, 0.246, 0.8792, 0.2991, 0.8579, 0.2839, 0.8914, 0.2291, 0.7736, 0.8741, 0.7411, 0.8507, 0.748, 0.8393, 0.7839, 0.8571, 0.2702, 0.8137, 0.2335, 0.8155, 0.232, 0.8087, 0.2689, 0.8014, 0.2335, 0.8155, 0.2165, 0.8216, 0.2146, 0.816, 0.232, 0.8087, 0.46, 0.8161, 0.494, 0.8169, 0.4928, 0.8299, 0.4592, 0.8241, 0.9965, 0.06777, 0.9987, 0.1058, 0.965, 0.1047, 0.9674, 0.06744, 0.9987, 0.1058, 0.9998, 0.1519, 0.9604, 0.1468, 0.965, 0.1047, 0.9998, 0.1519, 0.9958, 0.1901, 0.953, 0.1779, 0.9604, 0.1468, 0.9958, 0.1901, 0.9814, 0.2244, 0.9424, 0.206, 0.953, 0.1779, 0.9814, 0.2244, 0.9508, 0.2681, 0.9204, 0.246, 0.9424, 0.206, 0.9508, 0.2681, 0.8991, 0.3172, 0.8792, 0.2991, 0.9204, 0.246, 0.7607, 0.8893, 0.7324, 0.8609, 0.7411, 0.8507, 0.7736, 0.8741, 0.2697, 0.8263, 0.2342, 0.8219, 0.2335, 0.8155, 0.2702, 0.8137, 0.2342, 0.8219, 0.2182, 0.8272, 0.2165, 0.8216, 0.2335, 0.8155, 0.4596, 0.8081, 0.4933, 0.8039, 0.494, 0.8169, 0.46, 0.8161, 0.1095, 0.5074, 0.1174, 0.4943, 0.1852, 0.5347, 0.1828, 0.5397, 0.2694, 0.4338, 0.2827, 0.4401, 0.2764, 0.452, 0.2644, 0.4464, 0.1386, 0.451, 0.1518, 0.4423, 0.1592, 0.4547, 0.1474, 0.4626, 0.06651, 0.5949, 0.07078, 0.5715, 0.09103, 0.5742, 0.0903, 0.5967, 0.3169, 0.4669, 0.3261, 0.478, 0.3156, 0.4861, 0.3073, 0.476, 0.1954, 0.4263, 0.2106, 0.4243, 0.2117, 0.4382, 0.1981, 0.44, 0.08783, 0.5156, 0.09567, 0.5001, 0.1095, 0.5074, 0.1029, 0.5218, 0.347, 0.5164, 0.3519, 0.5308, 0.3381, 0.5349, 0.3341, 0.5214, 0.2553, 0.429, 0.2694, 0.4338, 0.2644, 0.4464, 0.2518, 0.4421, 0.1262, 0.4612, 0.1386, 0.451, 0.1474, 0.4626, 0.1364, 0.4719, 0.3633, 0.5827, 0.368, 0.6069, 0.3411, 0.6079, 0.343, 0.5848, 0.06161, 0.6227, 0.06651, 0.5949, 0.0903, 0.5967, 0.09224, 0.6247, 0.3065, 0.4568, 0.3169, 0.4669, 0.3073, 0.476, 0.2979, 0.4669, 0.1804, 0.4299, 0.1954, 0.4263, 0.1981, 0.44, 0.1848, 0.4434, 0.08115, 0.5325, 0.08783, 0.5156, 0.1029, 0.5218, 0.09752, 0.5375, 0.3411, 0.5028, 0.347, 0.5164, 0.3341, 0.5214, 0.329, 0.5088, 0.2407, 0.4257, 0.2553, 0.429, 0.2518, 0.4421, 0.2387, 0.4393, 0.1149, 0.4728, 0.1262, 0.4612, 0.1364, 0.4719, 0.1263, 0.4825, 0.3597, 0.5633, 0.3633, 0.5827, 0.343, 0.5848, 0.3427, 0.5659, 0.2951, 0.4478, 0.3065, 0.4568, 0.2979, 0.4669, 0.2876, 0.4589, 0.1658, 0.4353, 0.1804, 0.4299, 0.1848, 0.4434, 0.1717, 0.4483, 0.07553, 0.551, 0.08115, 0.5325, 0.09752, 0.5375, 0.09353, 0.5548, 0.3342, 0.49, 0.3411, 0.5028, 0.329, 0.5088, 0.3228, 0.497, 0.2257, 0.4242, 0.2407, 0.4257, 0.2387, 0.4393, 0.2253, 0.438, 0.1047, 0.4858, 0.1149, 0.4728, 0.1263, 0.4825, 0.1174, 0.4943, 0.356, 0.5463, 0.3597, 0.5633, 0.3427, 0.5659, 0.341, 0.5495, 0.2827, 0.4401, 0.2951, 0.4478, 0.2876, 0.4589, 0.2764, 0.452, 0.1518, 0.4423, 0.1658, 0.4353, 0.1717, 0.4483, 0.1592, 0.4547, 0.07078, 0.5715, 0.07553, 0.551, 0.09353, 0.5548, 0.09103, 0.5742, 0.3261, 0.478, 0.3342, 0.49, 0.3228, 0.497, 0.3156, 0.4861, 0.2106, 0.4243, 0.2257, 0.4242, 0.2253, 0.438, 0.2117, 0.4382, 0.09567, 0.5001, 0.1047, 0.4858, 0.1174, 0.4943, 0.1095, 0.5074, 0.8707, 0.6705, 0.866, 0.6686, 0.8618, 0.6658, 0.8583, 0.6622, 0.8555, 0.658, 0.8535, 0.6534, 0.8526, 0.6484, 0.8526, 0.6434, 0.8535, 0.6385, 0.8555, 0.6338, 0.8583, 0.6296, 0.8618, 0.6261, 0.866, 0.6233, 0.8707, 0.6213, 0.8756, 0.6203, 0.8807, 0.6203, 0.8856, 0.6213, 0.8903, 0.6233, 0.8945, 0.6261, 0.898, 0.6296, 0.9008, 0.6338, 0.9028, 0.6385, 0.9037, 0.6434, 0.9037, 0.6484, 0.9028, 0.6534, 0.9008, 0.658, 0.898, 0.6622, 0.8945, 0.6658, 0.8903, 0.6686, 0.8856, 0.6705, 0.8807, 0.6715, 0.8756, 0.6715, 0.2644, 0.4464, 0.2764, 0.452, 0.2433, 0.5149, 0.2387, 0.513, 0.1029, 0.5218, 0.1095, 0.5074, 0.1828, 0.5397, 0.1811, 0.545, 0.2518, 0.4421, 0.2644, 0.4464, 0.2387, 0.513, 0.2338, 0.5117, 0.343, 0.5848, 0.3411, 0.6079, 0.2637, 0.5656, 0.2659, 0.5604, 0.09752, 0.5375, 0.1029, 0.5218, 0.1811, 0.545, 0.18, 0.5505, 0.2387, 0.4393, 0.2518, 0.4421, 0.2338, 0.5117, 0.2288, 0.5109, 0.3427, 0.5659, 0.343, 0.5848, 0.2659, 0.5604, 0.2671, 0.5551, 0.09353, 0.5548, 0.09752, 0.5375, 0.18, 0.5505, 0.1796, 0.5563, 0.2253, 0.438, 0.2387, 0.4393, 0.2288, 0.5109, 0.2238, 0.5108, 0.341, 0.5495, 0.3427, 0.5659, 0.2671, 0.5551, 0.2673, 0.5499, 0.09103, 0.5742, 0.09353, 0.5548, 0.1796, 0.5563, 0.18, 0.5622, 0.2117, 0.4382, 0.2253, 0.438, 0.2238, 0.5108, 0.2187, 0.5112, 0.3381, 0.5349, 0.341, 0.5495, 0.2673, 0.5499, 0.2667, 0.5448, 0.0903, 0.5967, 0.09103, 0.5742, 0.18, 0.5622, 0.1814, 0.5681, 0.1981, 0.44, 0.2117, 0.4382, 0.2187, 0.5112, 0.2136, 0.5122, 0.3341, 0.5214, 0.3381, 0.5349, 0.2667, 0.5448, 0.2655, 0.54, 0.09224, 0.6247, 0.0903, 0.5967, 0.1814, 0.5681, 0.1838, 0.5741, 0.1848, 0.4434, 0.1981, 0.44, 0.2136, 0.5122, 0.2087, 0.5138, 0.329, 0.5088, 0.3341, 0.5214, 0.2655, 0.54, 0.2638, 0.5354, 0.1717, 0.4483, 0.1848, 0.4434, 0.2087, 0.5138, 0.2039, 0.516, 0.3228, 0.497, 0.329, 0.5088, 0.2638, 0.5354, 0.2615, 0.5311, 0.1592, 0.4547, 0.1717, 0.4483, 0.2039, 0.516, 0.1994, 0.5188, 0.3156, 0.4861, 0.3228, 0.497, 0.2615, 0.5311, 0.2587, 0.527, 0.1474, 0.4626, 0.1592, 0.4547, 0.1994, 0.5188, 0.1952, 0.5221, 0.3073, 0.476, 0.3156, 0.4861, 0.2587, 0.527, 0.2554, 0.5234, 0.1364, 0.4719, 0.1474, 0.4626, 0.1952, 0.5221, 0.1914, 0.5258, 0.2979, 0.4669, 0.3073, 0.476, 0.2554, 0.5234, 0.2517, 0.5201, 0.1263, 0.4825, 0.1364, 0.4719, 0.1914, 0.5258, 0.1881, 0.5301, 0.2876, 0.4589, 0.2979, 0.4669, 0.2517, 0.5201, 0.2477, 0.5172, 0.1174, 0.4943, 0.1263, 0.4825, 0.1881, 0.5301, 0.1852, 0.5347, 0.2764, 0.452, 0.2876, 0.4589, 0.2477, 0.5172, 0.2433, 0.5149])
me_cylinder_001.use_remesh_preserve_volume = False
me_cylinder_001.use_remesh_preserve_attributes = False
me_cylinder_001.use_mirror_vertex_groups = False
me_cylinder_001.update()

# ---- objects
ob_cylinder = bpy.data.objects.new('Cylinder', me_cylinder_001)
ob_lamp = bpy.data.objects.new('Lamp', light_lamp)
ob_camera = bpy.data.objects.new('Camera', cam_camera)

# ---- transforms, parenting, visibility, modifiers, constraints
ob_cylinder.location = (0.0, 0.0, 3.0)
ob_cylinder.scale = (1.0, 1.0, 3.0)
ob_cylinder.lineart.crease_threshold = 0.0
ob_lamp.location = (4.076, 1.005, 5.904)
ob_lamp.rotation_euler = (0.6503, 0.05522, 1.866)
ob_lamp.lock_rotations_4d = False
ob_lamp.empty_display_type = 'ARROWS'
ob_lamp.color = (0.0, 0.0, 0.0, 0.0)
ob_lamp.lineart.crease_threshold = 0.0
ob_camera.location = (7.481, -6.508, 5.344)
ob_camera.rotation_euler = (1.109, 0.01082, 0.8149)
ob_camera.lock_rotations_4d = False
ob_camera.empty_display_type = 'ARROWS'
ob_camera.color = (0.0, 0.0, 0.0, 0.0)
ob_camera.display_type = 'WIRE'
ob_camera.lineart.crease_threshold = 0.0

# ---- collection membership
col_collection_1.objects.link(ob_cylinder)
col_collection_1.objects.link(ob_lamp)
col_collection_1.objects.link(ob_camera)

# ---- scene / render settings (as saved in the file)
scene.camera = ob_camera
scene.frame_start = 1; scene.frame_end = 250; scene.frame_set(1)
scene.render.engine = 'BLENDER_EEVEE_NEXT'
scene.render.resolution_percentage = 50
scene.render.dither_intensity = 0.0
scene.cycles.use_denoising = False
scene.cycles.samples = 10
scene.cycles.sampling_pattern = 'TABULATED_SOBOL'
scene.cycles.light_sampling_threshold = 0.0
scene.cycles.use_adaptive_sampling = False
scene.cycles.use_light_tree = False
scene.cycles.blur_glossy = 0.0
scene.cycles.pixel_filter_type = 'GAUSSIAN'
scene.cycles.sample_clamp_indirect = 0.0
scene.view_settings.view_transform = 'Standard'
bpy.context.view_layer.update()
